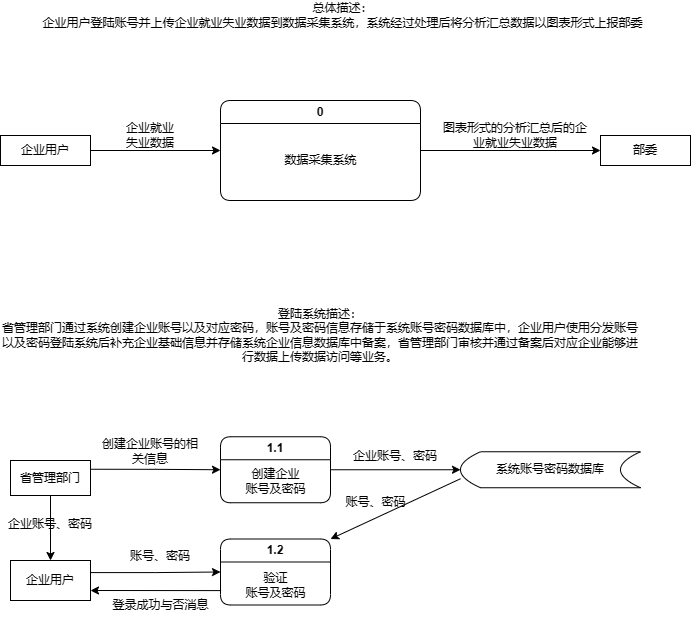

The diagram above was exported from draw.io. Its source (the exported page's mxGraphModel, read from the mxfile embedded in the PNG):
<mxGraphModel dx="1085" dy="687" grid="1" gridSize="10" guides="1" tooltips="1" connect="1" arrows="1" fold="1" page="1" pageScale="1" pageWidth="827" pageHeight="1169" math="0" shadow="0">
  <root>
    <mxCell id="0" />
    <mxCell id="1" parent="0" />
    <mxCell id="W4qscRs7z7xvjTav2f1t-17" style="edgeStyle=orthogonalEdgeStyle;rounded=0;orthogonalLoop=1;jettySize=auto;html=1;exitX=1;exitY=0.5;exitDx=0;exitDy=0;entryX=0;entryY=0.5;entryDx=0;entryDy=0;" parent="1" source="W4qscRs7z7xvjTav2f1t-1" target="W4qscRs7z7xvjTav2f1t-14" edge="1">
      <mxGeometry relative="1" as="geometry" />
    </mxCell>
    <mxCell id="W4qscRs7z7xvjTav2f1t-1" value="企业用户" style="rounded=0;whiteSpace=wrap;html=1;" parent="1" vertex="1">
      <mxGeometry x="70" y="175" width="90" height="30" as="geometry" />
    </mxCell>
    <mxCell id="W4qscRs7z7xvjTav2f1t-20" style="edgeStyle=orthogonalEdgeStyle;rounded=0;orthogonalLoop=1;jettySize=auto;html=1;exitX=1;exitY=0.5;exitDx=0;exitDy=0;entryX=0;entryY=0.5;entryDx=0;entryDy=0;" parent="1" source="W4qscRs7z7xvjTav2f1t-14" target="W4qscRs7z7xvjTav2f1t-19" edge="1">
      <mxGeometry relative="1" as="geometry" />
    </mxCell>
    <mxCell id="W4qscRs7z7xvjTav2f1t-14" value="0" style="swimlane;whiteSpace=wrap;html=1;rounded=1;startSize=23;" parent="1" vertex="1">
      <mxGeometry x="290" y="140" width="200" height="100" as="geometry" />
    </mxCell>
    <mxCell id="W4qscRs7z7xvjTav2f1t-15" value="数据采集系统" style="text;html=1;align=center;verticalAlign=middle;resizable=0;points=[];autosize=1;strokeColor=none;fillColor=none;" parent="W4qscRs7z7xvjTav2f1t-14" vertex="1">
      <mxGeometry x="50" y="45" width="100" height="30" as="geometry" />
    </mxCell>
    <mxCell id="W4qscRs7z7xvjTav2f1t-18" value="企业就业失业数据" style="text;html=1;strokeColor=none;fillColor=none;align=center;verticalAlign=middle;whiteSpace=wrap;rounded=0;" parent="1" vertex="1">
      <mxGeometry x="190" y="160" width="60" height="30" as="geometry" />
    </mxCell>
    <mxCell id="W4qscRs7z7xvjTav2f1t-19" value="部委" style="rounded=0;whiteSpace=wrap;html=1;" parent="1" vertex="1">
      <mxGeometry x="670" y="175" width="90" height="30" as="geometry" />
    </mxCell>
    <mxCell id="W4qscRs7z7xvjTav2f1t-21" value="图表形式的分析汇总后的企业就业失业数据" style="text;html=1;strokeColor=none;fillColor=none;align=center;verticalAlign=middle;whiteSpace=wrap;rounded=0;" parent="1" vertex="1">
      <mxGeometry x="510" y="160" width="150" height="30" as="geometry" />
    </mxCell>
    <mxCell id="W4qscRs7z7xvjTav2f1t-74" style="edgeStyle=orthogonalEdgeStyle;rounded=0;orthogonalLoop=1;jettySize=auto;html=1;exitX=0.5;exitY=1;exitDx=0;exitDy=0;entryX=0.5;entryY=0;entryDx=0;entryDy=0;" parent="1" source="W4qscRs7z7xvjTav2f1t-22" target="W4qscRs7z7xvjTav2f1t-61" edge="1">
      <mxGeometry relative="1" as="geometry" />
    </mxCell>
    <mxCell id="W4qscRs7z7xvjTav2f1t-82" style="edgeStyle=orthogonalEdgeStyle;rounded=0;orthogonalLoop=1;jettySize=auto;html=1;exitX=1;exitY=0.25;exitDx=0;exitDy=0;entryX=0;entryY=0.5;entryDx=0;entryDy=0;" parent="1" source="W4qscRs7z7xvjTav2f1t-22" target="W4qscRs7z7xvjTav2f1t-25" edge="1">
      <mxGeometry relative="1" as="geometry" />
    </mxCell>
    <mxCell id="W4qscRs7z7xvjTav2f1t-22" value="省管理部门" style="rounded=0;whiteSpace=wrap;html=1;" parent="1" vertex="1">
      <mxGeometry x="80" y="500" width="80" height="35" as="geometry" />
    </mxCell>
    <mxCell id="W4qscRs7z7xvjTav2f1t-89" style="edgeStyle=orthogonalEdgeStyle;rounded=0;orthogonalLoop=1;jettySize=auto;html=1;exitX=1;exitY=0.5;exitDx=0;exitDy=0;entryX=0;entryY=0.5;entryDx=0;entryDy=0;" parent="1" source="W4qscRs7z7xvjTav2f1t-25" target="W4qscRs7z7xvjTav2f1t-60" edge="1">
      <mxGeometry relative="1" as="geometry" />
    </mxCell>
    <mxCell id="W4qscRs7z7xvjTav2f1t-25" value="1.1" style="swimlane;whiteSpace=wrap;html=1;rounded=1;startSize=23;" parent="1" vertex="1">
      <mxGeometry x="290" y="476.25" width="110" height="66" as="geometry" />
    </mxCell>
    <mxCell id="W4qscRs7z7xvjTav2f1t-26" value="创建企业&lt;br&gt;账号及密码" style="text;html=1;align=center;verticalAlign=middle;resizable=0;points=[];autosize=1;strokeColor=none;fillColor=none;" parent="W4qscRs7z7xvjTav2f1t-25" vertex="1">
      <mxGeometry x="15" y="24.5" width="80" height="40" as="geometry" />
    </mxCell>
    <mxCell id="W4qscRs7z7xvjTav2f1t-28" value="创建企业账号的相关信息" style="text;html=1;strokeColor=none;fillColor=none;align=center;verticalAlign=middle;whiteSpace=wrap;rounded=0;" parent="1" vertex="1">
      <mxGeometry x="170" y="476.25" width="100" height="30" as="geometry" />
    </mxCell>
    <mxCell id="W4qscRs7z7xvjTav2f1t-30" value="总体描述：&lt;br&gt;企业用户登陆账号并上传企业就业失业数据到数据采集系统，系统经过处理后将分析汇总数据以图表形式上报部委" style="text;html=1;strokeColor=none;fillColor=none;align=center;verticalAlign=middle;whiteSpace=wrap;rounded=0;" parent="1" vertex="1">
      <mxGeometry x="75" y="40" width="675" height="30" as="geometry" />
    </mxCell>
    <mxCell id="W4qscRs7z7xvjTav2f1t-31" value="登陆系统描述：&lt;br&gt;省管理部门通过系统创建企业账号以及对应密码，账号及密码信息存储于系统账号密码数据库中，企业用户使用分发账号以及密码登陆系统后补充企业基础信息并存储系统企业信息数据库中备案，省管理部门审核并通过备案后对应企业能够进行数据上传数据访问等业务。" style="text;html=1;strokeColor=none;fillColor=none;align=center;verticalAlign=middle;whiteSpace=wrap;rounded=0;" parent="1" vertex="1">
      <mxGeometry x="70" y="360" width="640" height="30" as="geometry" />
    </mxCell>
    <mxCell id="jepenaJlZHQB1u-Nuo_9-1" style="rounded=0;orthogonalLoop=1;jettySize=auto;html=1;exitX=0;exitY=0.75;exitDx=0;exitDy=0;entryX=1;entryY=0;entryDx=0;entryDy=0;" parent="1" source="W4qscRs7z7xvjTav2f1t-60" target="W4qscRs7z7xvjTav2f1t-63" edge="1">
      <mxGeometry relative="1" as="geometry" />
    </mxCell>
    <mxCell id="W4qscRs7z7xvjTav2f1t-60" value="系统账号密码数据库" style="shape=dataStorage;whiteSpace=wrap;html=1;fixedSize=1;" parent="1" vertex="1">
      <mxGeometry x="530" y="491.25" width="180" height="36" as="geometry" />
    </mxCell>
    <mxCell id="jepenaJlZHQB1u-Nuo_9-4" style="edgeStyle=orthogonalEdgeStyle;rounded=0;orthogonalLoop=1;jettySize=auto;html=1;exitX=1;exitY=0.25;exitDx=0;exitDy=0;entryX=0;entryY=0.5;entryDx=0;entryDy=0;" parent="1" source="W4qscRs7z7xvjTav2f1t-61" target="W4qscRs7z7xvjTav2f1t-63" edge="1">
      <mxGeometry relative="1" as="geometry">
        <Array as="points">
          <mxPoint x="160" y="612" />
          <mxPoint x="225" y="612" />
        </Array>
      </mxGeometry>
    </mxCell>
    <mxCell id="W4qscRs7z7xvjTav2f1t-61" value="企业用户" style="rounded=0;whiteSpace=wrap;html=1;" parent="1" vertex="1">
      <mxGeometry x="80" y="600" width="80" height="40" as="geometry" />
    </mxCell>
    <mxCell id="jepenaJlZHQB1u-Nuo_9-5" style="edgeStyle=orthogonalEdgeStyle;rounded=0;orthogonalLoop=1;jettySize=auto;html=1;exitX=0;exitY=0.75;exitDx=0;exitDy=0;entryX=1;entryY=0.75;entryDx=0;entryDy=0;" parent="1" source="W4qscRs7z7xvjTav2f1t-63" target="W4qscRs7z7xvjTav2f1t-61" edge="1">
      <mxGeometry relative="1" as="geometry">
        <Array as="points">
          <mxPoint x="290" y="630" />
        </Array>
      </mxGeometry>
    </mxCell>
    <mxCell id="W4qscRs7z7xvjTav2f1t-63" value="1.2" style="swimlane;whiteSpace=wrap;html=1;rounded=1;startSize=23;" parent="1" vertex="1">
      <mxGeometry x="290" y="578.5" width="110" height="66" as="geometry" />
    </mxCell>
    <mxCell id="W4qscRs7z7xvjTav2f1t-64" value="验证&lt;br&gt;账号及密码" style="text;html=1;align=center;verticalAlign=middle;resizable=0;points=[];autosize=1;strokeColor=none;fillColor=none;" parent="W4qscRs7z7xvjTav2f1t-63" vertex="1">
      <mxGeometry x="15" y="26" width="80" height="40" as="geometry" />
    </mxCell>
    <mxCell id="W4qscRs7z7xvjTav2f1t-66" value="企业账号、密码" style="text;html=1;strokeColor=none;fillColor=none;align=center;verticalAlign=middle;whiteSpace=wrap;rounded=0;" parent="1" vertex="1">
      <mxGeometry x="70" y="548.5" width="100" height="30" as="geometry" />
    </mxCell>
    <mxCell id="W4qscRs7z7xvjTav2f1t-68" value="账号、密码" style="text;html=1;strokeColor=none;fillColor=none;align=center;verticalAlign=middle;whiteSpace=wrap;rounded=0;" parent="1" vertex="1">
      <mxGeometry x="180" y="585" width="100" height="21.5" as="geometry" />
    </mxCell>
    <mxCell id="W4qscRs7z7xvjTav2f1t-90" value="企业账号、密码" style="text;html=1;strokeColor=none;fillColor=none;align=center;verticalAlign=middle;whiteSpace=wrap;rounded=0;" parent="1" vertex="1">
      <mxGeometry x="420" y="486.25" width="90" height="20" as="geometry" />
    </mxCell>
    <mxCell id="jepenaJlZHQB1u-Nuo_9-2" value="账号、密码" style="text;html=1;align=center;verticalAlign=middle;resizable=0;points=[];autosize=1;strokeColor=none;fillColor=none;" parent="1" vertex="1">
      <mxGeometry x="405" y="527.25" width="80" height="30" as="geometry" />
    </mxCell>
    <mxCell id="jepenaJlZHQB1u-Nuo_9-6" value="登录成功与否消息" style="text;html=1;align=center;verticalAlign=middle;resizable=0;points=[];autosize=1;strokeColor=none;fillColor=none;" parent="1" vertex="1">
      <mxGeometry x="170" y="630" width="120" height="30" as="geometry" />
    </mxCell>
  </root>
</mxGraphModel>